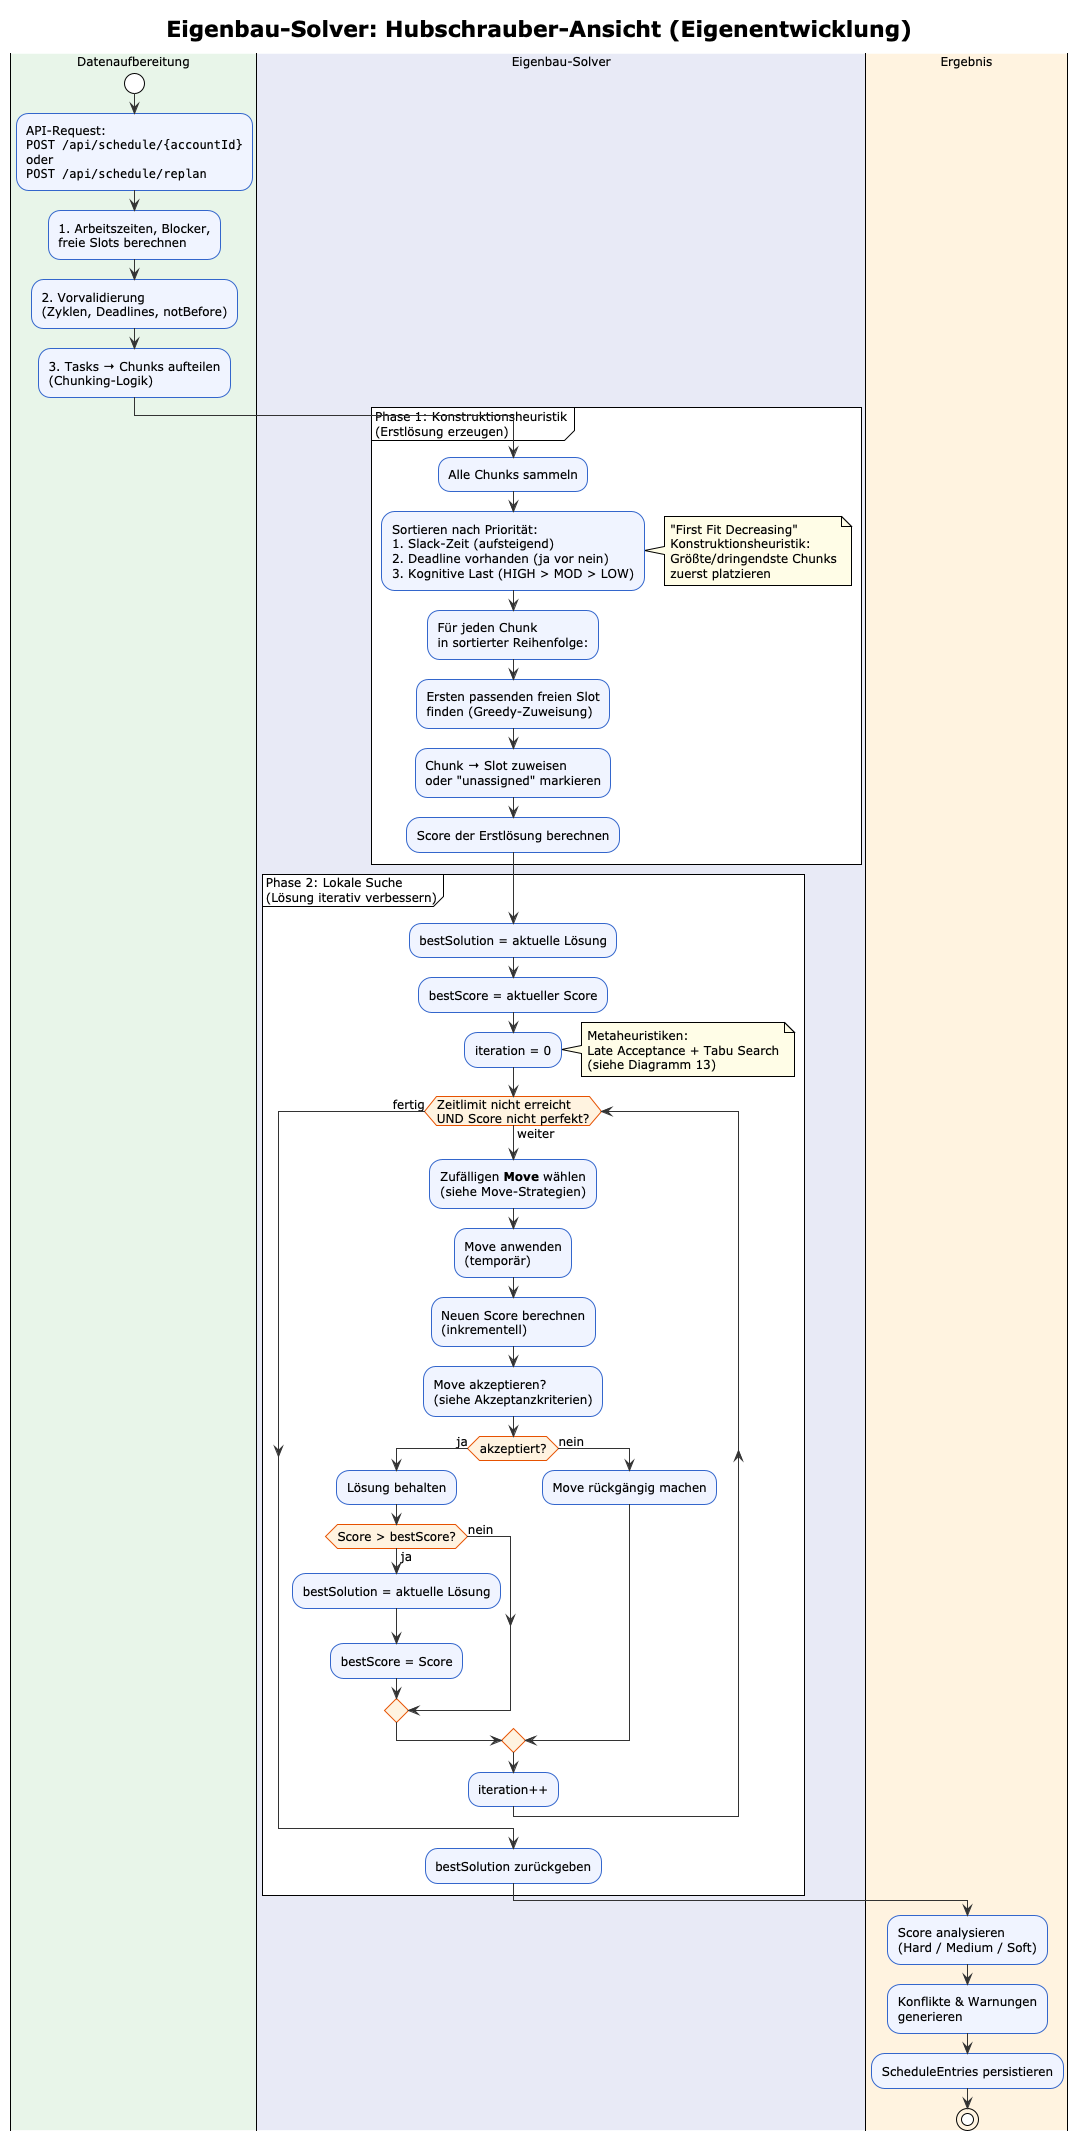

The diagram above was rendered by PlantUML. Its source (embedded in the PNG):
@startuml
!theme plain
title Eigenbau-Solver: Hubschrauber-Ansicht (Eigenentwicklung)

skinparam backgroundColor white
skinparam activityBackgroundColor #F0F4FF
skinparam activityBorderColor #3366CC
skinparam activityDiamondBackgroundColor #FFF3E0
skinparam activityDiamondBorderColor #E65100
skinparam noteBackgroundColor #FFFDE7
skinparam arrowColor #333333
skinparam defaultFontSize 12

|#E8F5E9| Datenaufbereitung |
start

:API-Request:\n""POST /api/schedule/{accountId}""\noder\n""POST /api/schedule/replan"";

:1. Arbeitszeiten, Blocker,\nfreie Slots berechnen;
:2. Vorvalidierung\n(Zyklen, Deadlines, notBefore);
:3. Tasks → Chunks aufteilen\n(Chunking-Logik);

|#E8EAF6| Eigenbau-Solver |

partition "Phase 1: Konstruktionsheuristik\n(Erstlösung erzeugen)" {

  :Alle Chunks sammeln;

  :Sortieren nach Priorität:\n1. Slack-Zeit (aufsteigend)\n2. Deadline vorhanden (ja vor nein)\n3. Kognitive Last (HIGH > MOD > LOW);

  note right
    "First Fit Decreasing"
    Konstruktionsheuristik:
    Größte/dringendste Chunks
    zuerst platzieren
  end note

  :Für jeden Chunk\nin sortierter Reihenfolge:;

  :Ersten passenden freien Slot\nfinden (Greedy-Zuweisung);

  :Chunk → Slot zuweisen\noder "unassigned" markieren;

  :Score der Erstlösung berechnen;
}

partition "Phase 2: Lokale Suche\n(Lösung iterativ verbessern)" {

  :bestSolution = aktuelle Lösung;
  :bestScore = aktueller Score;
  :iteration = 0;

  note right
    Metaheuristiken:
    Late Acceptance + Tabu Search
    (siehe Diagramm 13)
  end note

  while (Zeitlimit nicht erreicht\nUND Score nicht perfekt?) is (weiter)

    :Zufälligen **Move** wählen\n(siehe Move-Strategien);

    :Move anwenden\n(temporär);

    :Neuen Score berechnen\n(inkrementell);

    :Move akzeptieren?\n(siehe Akzeptanzkriterien);

    if (akzeptiert?) then (ja)
      :Lösung behalten;
      if (Score > bestScore?) then (ja)
        :bestSolution = aktuelle Lösung;
        :bestScore = Score;
      else (nein)
      endif
    else (nein)
      :Move rückgängig machen;
    endif

    :iteration++;
  endwhile (fertig)

  :bestSolution zurückgeben;
}

|#FFF3E0| Ergebnis |

:Score analysieren\n(Hard / Medium / Soft);
:Konflikte & Warnungen\ngenerieren;
:ScheduleEntries persistieren;

stop

@enduml